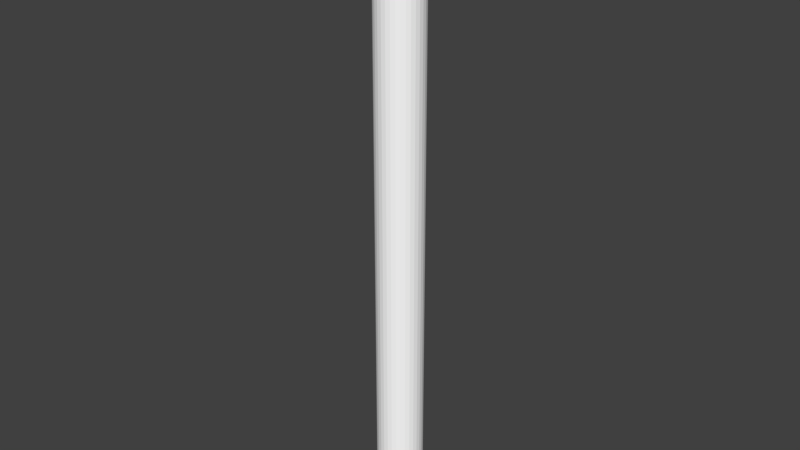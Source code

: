 # Source: flag1bgrvy.blend  (saved by Blender 2.70.5; exported with 4.5.12 LTS)
import bpy
from mathutils import Matrix  # noqa: F401  (used for matrix-valued properties, if any)

bpy.ops.wm.read_factory_settings(use_empty=True)
scene = bpy.context.scene
scene.name = 'Scene'

# ---- collections
col_collection_1 = bpy.data.collections.new('Collection 1'); scene.collection.children.link(col_collection_1)

# ---- materials (node trees are filled in below, after node groups)
mat_colobotmesh_mat_1 = bpy.data.materials.new('ColobotMesh_mat_1')
mat_colobotmesh_mat_1.alpha_threshold = 0.0
mat_colobotmesh_mat_1.use_transparent_shadow = False
mat_colobotmesh_mat_1.diffuse_color = (1.0, 1.0, 1.0, 1.0)
mat_colobotmesh_mat_1.specular_color = (0.0, 0.0, 0.0)
mat_colobotmesh_mat_1.roughness = 0.5

# ---- material node trees

# ---- world
world_world = bpy.data.worlds.new('World'); scene.world = world_world
world_world.color = (0.05088, 0.05088, 0.05088)
world_world.use_sun_shadow = False
world_world.sun_shadow_jitter_overblur = 0.0
world_world.cycles.sampling_method = 'MANUAL'
world_world.cycles.sample_map_resolution = 256

# ---- meshes
me_colobotmesh = bpy.data.meshes.new('ColobotMesh_')
me_colobotmesh.from_pydata([(-0.01427, -1.0, -0.2997), (-0.01427, 6.992, -0.2997), (-0.07073, 6.992, -0.2915), (-0.1246, 6.992, -0.2729), (-0.174, 6.992, -0.2444), (-0.2171, 6.992, -0.207), (-0.2524, 6.992, -0.1622), (-0.2785, 6.992, -0.1115), (-0.2946, 6.992, -0.05678), (-0.3, 6.992, -5.807e-07), (-0.2946, 6.992, 0.05677), (-0.2785, 6.992, 0.1115), (-0.2524, 6.992, 0.1622), (-0.2171, 6.992, 0.207), (-0.174, 6.992, 0.2444), (-0.1246, 6.992, 0.2729), (-0.07073, 6.992, 0.2915), (-0.01427, 6.992, 0.2997), (0.04269, 6.992, 0.2969), (0.09812, 6.992, 0.2835), (0.15, 6.992, 0.2598), (0.1965, 6.992, 0.2267), (0.2358, 6.992, 0.1854), (0.2667, 6.992, 0.1375), (0.2878, 6.992, 0.08452), (0.2986, 6.992, 0.02852), (0.2986, 6.992, -0.02852), (0.2878, 6.992, -0.08452), (0.2667, 6.992, -0.1375), (0.2358, 6.992, -0.1854), (0.1965, 6.992, -0.2267), (0.15, 6.992, -0.2598), (0.09812, 6.992, -0.2835), (0.04269, 6.992, -0.2969), (-0.07073, -1.0, -0.2915), (-0.1246, -1.0, -0.2729), (-0.174, -1.0, -0.2444), (-0.2171, -1.0, -0.207), (-0.2524, -1.0, -0.1622), (-0.2785, -1.0, -0.1115), (-0.2946, -1.0, -0.05678), (-0.3, -1.0, -2.279e-08), (-0.2946, -1.0, 0.05678), (-0.2785, -1.0, 0.1115), (-0.2524, -1.0, 0.1622), (-0.2171, -1.0, 0.207), (-0.174, -1.0, 0.2444), (-0.1246, -1.0, 0.2729), (-0.07073, -1.0, 0.2915), (-0.01427, -1.0, 0.2997), (0.04269, -1.0, 0.2969), (0.09812, -1.0, 0.2835), (0.15, -1.0, 0.2598), (0.1965, -1.0, 0.2267), (0.2358, -1.0, 0.1854), (0.2667, -1.0, 0.1375), (0.2878, -1.0, 0.08452), (0.2986, -1.0, 0.02852), (0.2986, -1.0, -0.02852), (0.2878, -1.0, -0.08452), (0.2667, -1.0, -0.1375), (0.2358, -1.0, -0.1854), (0.1965, -1.0, -0.2267), (0.15, -1.0, -0.2598), (0.09812, -1.0, -0.2835), (0.04269, -1.0, -0.2969)], [], [(15, 48, 16), (3, 36, 4), (7, 40, 8), (9, 42, 10), (11, 44, 12), (17, 50, 18), (19, 52, 20), (21, 54, 22), (23, 56, 24), (25, 58, 26), (27, 60, 28), (29, 62, 30), (31, 64, 32), (33, 0, 1), (1, 34, 2), (8, 41, 9), (10, 43, 11), (12, 45, 13), (2, 35, 3), (14, 47, 15), (4, 37, 5), (16, 49, 17), (6, 39, 7), (18, 51, 19), (20, 53, 21), (22, 55, 23), (24, 57, 25), (26, 59, 27), (28, 61, 29), (30, 63, 31), (32, 65, 33), (5, 38, 6), (33, 9, 17), (13, 46, 14), (47, 48, 15), (35, 36, 3), (39, 40, 7), (41, 42, 9), (43, 44, 11), (49, 50, 17), (51, 52, 19), (53, 54, 21), (55, 56, 23), (57, 58, 25), (59, 60, 27), (61, 62, 29), (63, 64, 31), (65, 0, 33), (0, 34, 1), (40, 41, 8), (42, 43, 10), (44, 45, 12), (34, 35, 2), (46, 47, 14), (36, 37, 4), (48, 49, 16), (38, 39, 6), (50, 51, 18), (52, 53, 20), (54, 55, 22), (56, 57, 24), (58, 59, 26), (60, 61, 28), (62, 63, 30), (64, 65, 32), (37, 38, 5), (2, 33, 1), (33, 31, 32), (31, 29, 30), (29, 27, 28), (27, 25, 26), (25, 23, 24), (23, 21, 22), (21, 19, 20), (19, 17, 18), (17, 15, 16), (15, 13, 14), (13, 11, 12), (11, 9, 10), (9, 7, 8), (7, 5, 6), (5, 3, 4), (3, 33, 2), (33, 29, 31), (29, 25, 27), (25, 21, 23), (21, 17, 19), (17, 13, 15), (13, 9, 11), (9, 5, 7), (5, 33, 3), (33, 25, 29), (25, 17, 21), (17, 9, 13), (9, 33, 5), (33, 17, 25), (45, 46, 13)])
_uv = me_colobotmesh.uv_layers.new(name='UV_1')
_uv.uv.foreach_set('vector', [0.6436, 0.998, 0.6419, 0.502, 0.6419, 0.998, 0.6454, 0.998, 0.6436, 0.502, 0.6436, 0.998, 0.6383, 0.998, 0.6365, 0.502, 0.6365, 0.998, 0.6543, 0.998, 0.6525, 0.502, 0.6525, 0.998, 0.6507, 0.998, 0.649, 0.502, 0.649, 0.998, 0.6401, 0.998, 0.6383, 0.502, 0.6383, 0.998, 0.6365, 0.998, 0.6348, 0.502, 0.6348, 0.998, 0.6525, 0.998, 0.6507, 0.502, 0.6507, 0.998, 0.649, 0.998, 0.6472, 0.502, 0.6472, 0.998, 0.6454, 0.998, 0.6436, 0.502, 0.6436, 0.998, 0.6419, 0.998, 0.6401, 0.502, 0.6401, 0.998, 0.6383, 0.998, 0.6365, 0.502, 0.6365, 0.998, 0.6543, 0.998, 0.6525, 0.502, 0.6525, 0.998, 0.6507, 0.998, 0.649, 0.502, 0.649, 0.998, 0.649, 0.998, 0.6472, 0.502, 0.6472, 0.998, 0.6365, 0.998, 0.6348, 0.502, 0.6348, 0.998, 0.6525, 0.998, 0.6507, 0.502, 0.6507, 0.998, 0.649, 0.998, 0.6472, 0.502, 0.6472, 0.998, 0.6472, 0.998, 0.6454, 0.502, 0.6454, 0.998, 0.6454, 0.998, 0.6436, 0.502, 0.6436, 0.998, 0.6436, 0.998, 0.6419, 0.502, 0.6419, 0.998, 0.6419, 0.998, 0.6401, 0.502, 0.6401, 0.998, 0.6401, 0.998, 0.6383, 0.502, 0.6383, 0.998, 0.6383, 0.998, 0.6365, 0.502, 0.6365, 0.998, 0.6543, 0.998, 0.6525, 0.502, 0.6525, 0.998, 0.6507, 0.998, 0.649, 0.502, 0.649, 0.998, 0.6472, 0.998, 0.6454, 0.502, 0.6454, 0.998, 0.6436, 0.998, 0.6419, 0.502, 0.6419, 0.998, 0.6401, 0.998, 0.6383, 0.502, 0.6383, 0.998, 0.6365, 0.998, 0.6348, 0.502, 0.6348, 0.998, 0.6525, 0.998, 0.6507, 0.502, 0.6507, 0.998, 0.6419, 0.998, 0.6401, 0.502, 0.6401, 0.998, 0.635, 0.9786, 0.644, 0.9902, 0.6542, 0.9814, 0.6472, 0.998, 0.6454, 0.502, 0.6454, 0.998, 0.6436, 0.502, 0.6419, 0.502, 0.6436, 0.998, 0.6454, 0.502, 0.6436, 0.502, 0.6454, 0.998, 0.6383, 0.502, 0.6365, 0.502, 0.6383, 0.998, 0.6543, 0.502, 0.6525, 0.502, 0.6543, 0.998, 0.6507, 0.502, 0.649, 0.502, 0.6507, 0.998, 0.6401, 0.502, 0.6383, 0.502, 0.6401, 0.998, 0.6365, 0.502, 0.6348, 0.502, 0.6365, 0.998, 0.6525, 0.502, 0.6507, 0.502, 0.6525, 0.998, 0.649, 0.502, 0.6472, 0.502, 0.649, 0.998, 0.6454, 0.502, 0.6436, 0.502, 0.6454, 0.998, 0.6419, 0.502, 0.6401, 0.502, 0.6419, 0.998, 0.6383, 0.502, 0.6365, 0.502, 0.6383, 0.998, 0.6543, 0.502, 0.6525, 0.502, 0.6543, 0.998, 0.6507, 0.502, 0.649, 0.502, 0.6507, 0.998, 0.649, 0.502, 0.6472, 0.502, 0.649, 0.998, 0.6365, 0.502, 0.6348, 0.502, 0.6365, 0.998, 0.6525, 0.502, 0.6507, 0.502, 0.6525, 0.998, 0.649, 0.502, 0.6472, 0.502, 0.649, 0.998, 0.6472, 0.502, 0.6454, 0.502, 0.6472, 0.998, 0.6454, 0.502, 0.6436, 0.502, 0.6454, 0.998, 0.6436, 0.502, 0.6419, 0.502, 0.6436, 0.998, 0.6419, 0.502, 0.6401, 0.502, 0.6419, 0.998, 0.6401, 0.502, 0.6383, 0.502, 0.6401, 0.998, 0.6383, 0.502, 0.6365, 0.502, 0.6383, 0.998, 0.6543, 0.502, 0.6525, 0.502, 0.6543, 0.998, 0.6507, 0.502, 0.649, 0.502, 0.6507, 0.998, 0.6472, 0.502, 0.6454, 0.502, 0.6472, 0.998, 0.6436, 0.502, 0.6419, 0.502, 0.6436, 0.998, 0.6401, 0.502, 0.6383, 0.502, 0.6401, 0.998, 0.6365, 0.502, 0.6348, 0.502, 0.6365, 0.998, 0.6525, 0.502, 0.6507, 0.502, 0.6525, 0.998, 0.6419, 0.502, 0.6401, 0.502, 0.6419, 0.998, 0.635, 0.9823, 0.635, 0.9786, 0.6348, 0.9804, 0.635, 0.9786, 0.6364, 0.9752, 0.6355, 0.9768, 0.6364, 0.9752, 0.6389, 0.9725, 0.6375, 0.9737, 0.6389, 0.9725, 0.6423, 0.971, 0.6405, 0.9716, 0.6423, 0.971, 0.6459, 0.9708, 0.6441, 0.9707, 0.6459, 0.9708, 0.6494, 0.972, 0.6477, 0.9713, 0.6494, 0.972, 0.6522, 0.9745, 0.6509, 0.9731, 0.6522, 0.9745, 0.6539, 0.9777, 0.6532, 0.976, 0.6539, 0.9777, 0.6542, 0.9814, 0.6542, 0.9796, 0.6542, 0.9814, 0.6532, 0.9849, 0.6539, 0.9832, 0.6532, 0.9849, 0.6509, 0.9878, 0.6522, 0.9865, 0.6509, 0.9878, 0.6477, 0.9897, 0.6494, 0.9889, 0.6477, 0.9897, 0.644, 0.9902, 0.6459, 0.9901, 0.644, 0.9902, 0.6405, 0.9893, 0.6422, 0.9899, 0.6405, 0.9893, 0.6375, 0.9872, 0.6389, 0.9884, 0.6375, 0.9872, 0.6355, 0.9841, 0.6363, 0.9857, 0.6355, 0.9841, 0.635, 0.9786, 0.635, 0.9823, 0.635, 0.9786, 0.6389, 0.9725, 0.6364, 0.9752, 0.6389, 0.9725, 0.6459, 0.9708, 0.6423, 0.971, 0.6459, 0.9708, 0.6522, 0.9745, 0.6494, 0.972, 0.6522, 0.9745, 0.6542, 0.9814, 0.6539, 0.9777, 0.6542, 0.9814, 0.6509, 0.9878, 0.6532, 0.9849, 0.6509, 0.9878, 0.644, 0.9902, 0.6477, 0.9897, 0.644, 0.9902, 0.6375, 0.9872, 0.6405, 0.9893, 0.6375, 0.9872, 0.635, 0.9786, 0.6355, 0.9841, 0.635, 0.9786, 0.6459, 0.9708, 0.6389, 0.9725, 0.6459, 0.9708, 0.6542, 0.9814, 0.6522, 0.9745, 0.6542, 0.9814, 0.644, 0.9902, 0.6509, 0.9878, 0.644, 0.9902, 0.635, 0.9786, 0.6375, 0.9872, 0.635, 0.9786, 0.6542, 0.9814, 0.6459, 0.9708, 0.6472, 0.502, 0.6454, 0.502, 0.6472, 0.998])
me_colobotmesh.materials.append(mat_colobotmesh_mat_1)
me_colobotmesh.use_remesh_preserve_volume = False
me_colobotmesh.use_remesh_preserve_attributes = False
me_colobotmesh.use_mirror_vertex_groups = False
me_colobotmesh.update()

# ---- objects
ob_colobotmesh_1 = bpy.data.objects.new('ColobotMesh_1', me_colobotmesh)

# ---- transforms, parenting, visibility, modifiers, constraints
ob_colobotmesh_1.location = (0.0, 0.0, 0.0)
ob_colobotmesh_1.rotation_euler = (1.571, 0.0, 0.0)
ob_colobotmesh_1.lineart.crease_threshold = 0.0

# ---- collection membership
col_collection_1.objects.link(ob_colobotmesh_1)

# ---- scene / render settings (as saved in the file)
scene.frame_start = 1; scene.frame_end = 250; scene.frame_set(1)
scene.render.engine = 'BLENDER_EEVEE_NEXT'
scene.render.resolution_percentage = 50
scene.render.dither_intensity = 0.0
scene.cycles.use_denoising = False
scene.cycles.samples = 10
scene.cycles.sampling_pattern = 'TABULATED_SOBOL'
scene.cycles.light_sampling_threshold = 0.0
scene.cycles.use_adaptive_sampling = False
scene.cycles.use_light_tree = False
scene.cycles.blur_glossy = 0.0
scene.cycles.volume_bounces = 1
scene.cycles.pixel_filter_type = 'GAUSSIAN'
scene.cycles.sample_clamp_indirect = 0.0
scene.view_settings.view_transform = 'Standard'
bpy.context.view_layer.update()

# ---- added for rendering (the .blend has no active camera and no usable light): camera, sun
cam_auto = bpy.data.cameras.new('AutoCamera')
cam_auto.lens = 50.0
cam_auto.sensor_width = 36.0
cam_auto.clip_end = 1000.0
ob_auto_camera = bpy.data.objects.new('AutoCamera', cam_auto)
scene.collection.objects.link(ob_auto_camera)
ob_auto_camera.location = (7.435, -8.92281, 8.94447)
ob_auto_camera.rotation_euler = (1.09748, -7.21219e-08, 0.694738)
scene.camera = ob_auto_camera
light_auto_sun = bpy.data.lights.new('AutoSun', 'SUN')
light_auto_sun.energy = 3.0
light_auto_sun.angle = 0.0523599
ob_auto_sun = bpy.data.objects.new('AutoSun', light_auto_sun)
scene.collection.objects.link(ob_auto_sun)
ob_auto_sun.rotation_euler = (0.872665, 0.174533, 0.523599)
bpy.context.view_layer.update()
